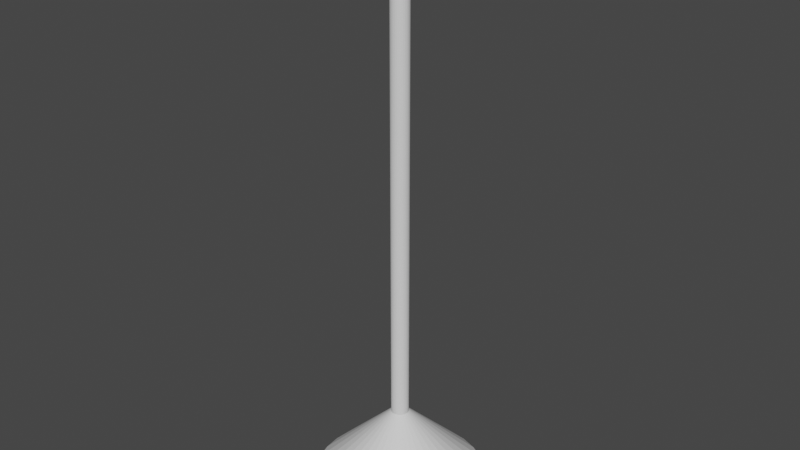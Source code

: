 # Source: Hanging_Light.blend  (saved by Blender 2.82.7; exported with 4.5.12 LTS)
import bpy
from mathutils import Matrix  # noqa: F401  (used for matrix-valued properties, if any)

bpy.ops.wm.read_factory_settings(use_empty=True)
scene = bpy.context.scene
scene.name = 'Scene'

# ---- collections
col_collection = bpy.data.collections.new('Collection'); scene.collection.children.link(col_collection)

# ---- world
world_world = bpy.data.worlds.new('World'); scene.world = world_world
world_world.use_nodes = True; world_world.node_tree.nodes.clear()
_N = world_world.node_tree.nodes; _L = world_world.node_tree.links
n0 = _N.new('ShaderNodeOutputWorld'); n0.name = 'World Output'; n0.location = (300, 300)
n1 = _N.new('ShaderNodeBackground'); n1.name = 'Background'; n1.location = (10, 300)
n1.inputs[0].default_value = (0.05088, 0.05088, 0.05088, 1.0)
_L.new(n1.outputs[0], n0.inputs[0])
n0.is_active_output = True
world_world.color = (0.05088, 0.05088, 0.05088)
world_world.use_sun_shadow = False
world_world.sun_shadow_jitter_overblur = 0.0

# ---- meshes
me_cone_002 = bpy.data.meshes.new('Cone.002')
me_cone_002.from_pydata([(0.0, 1.0, -0.5), (0.1951, 0.9808, -0.5), (0.3827, 0.9239, -0.5), (0.5556, 0.8315, -0.5), (0.7071, 0.7071, -0.5), (0.8315, 0.5556, -0.5), (0.9239, 0.3827, -0.5), (0.9808, 0.1951, -0.5), (1.0, 7.55e-08, -0.5), (0.9808, -0.1951, -0.5), (0.9239, -0.3827, -0.5), (0.8315, -0.5556, -0.5), (0.7071, -0.7071, -0.5), (0.5556, -0.8315, -0.5), (0.3827, -0.9239, -0.5), (0.1951, -0.9808, -0.5), (-3.258e-07, -1.0, -0.5), (-0.1951, -0.9808, -0.5), (-0.3827, -0.9239, -0.5), (-0.5556, -0.8315, -0.5), (-0.7071, -0.7071, -0.5), (-0.8315, -0.5556, -0.5), (-0.9239, -0.3827, -0.5), (0.0, 0.0, 0.5), (-0.9808, -0.1951, -0.5), (-1.0, 9.656e-07, -0.5), (-0.9808, 0.1951, -0.5), (-0.9239, 0.3827, -0.5), (-0.8315, 0.5556, -0.5), (-0.7071, 0.7071, -0.5), (-0.5556, 0.8315, -0.5), (-0.3827, 0.9239, -0.5), (-0.1951, 0.9808, -0.5), (0.0, 0.1, 6.0), (0.01951, 0.09808, 6.0), (0.03827, 0.09239, 6.0), (0.05556, 0.08315, 6.0), (0.07071, 0.07071, 6.0), (0.08315, 0.05556, 6.0), (0.09239, 0.03827, 6.0), (0.09808, 0.01951, 6.0), (0.1, 7.55e-09, 6.0), (0.09808, -0.01951, 6.0), (0.09239, -0.03827, 6.0), (0.08315, -0.05556, 6.0), (0.07071, -0.07071, 6.0), (0.05556, -0.08315, 6.0), (0.03827, -0.09239, 6.0), (0.01951, -0.09808, 6.0), (-3.258e-08, -0.1, 6.0), (-0.01951, -0.09808, 6.0), (-0.03827, -0.09239, 6.0), (-0.05556, -0.08315, 6.0), (-0.07071, -0.07071, 6.0), (-0.08315, -0.05556, 6.0), (-0.09239, -0.03827, 6.0), (-0.09808, -0.01951, 6.0), (-0.1, 9.656e-08, 6.0), (-0.09808, 0.01951, 6.0), (-0.09239, 0.03827, 6.0), (-0.08315, 0.05556, 6.0), (-0.07071, 0.07071, 6.0), (-0.05556, 0.08315, 6.0), (-0.03827, 0.09239, 6.0), (-0.01951, 0.09808, 6.0), (0.01951, 0.09808, 0.2), (0.0, 0.1, 0.2), (0.1561, 0.7846, -0.5), (0.0, 0.8, -0.5), (-0.01951, 0.09808, 0.2), (-0.1561, 0.7846, -0.5), (-0.03827, 0.09239, 0.2), (-0.3061, 0.7391, -0.5), (0.03827, 0.09239, 0.2), (0.3061, 0.7391, -0.5), (0.07071, 0.07071, 0.2), (0.05556, 0.08315, 0.2), (0.4445, 0.6652, -0.5), (0.5657, 0.5657, -0.5), (-0.05556, 0.08315, 0.2), (-0.07071, 0.07071, 0.2), (-0.5657, 0.5657, -0.5), (-0.4445, 0.6652, -0.5), (-0.08315, 0.05556, 0.2), (-0.6652, 0.4445, -0.5), (0.09239, 0.03827, 0.2), (0.09808, 0.01951, 0.2), (0.7391, 0.3061, -0.5), (0.7846, 0.1561, -0.5), (0.08315, 0.05556, 0.2), (0.6652, 0.4445, -0.5), (-0.09808, 0.01951, 0.2), (-0.1, 9.656e-08, 0.2), (-0.8, 7.725e-07, -0.5), (-0.7846, 0.1561, -0.5), (-0.09239, 0.03827, 0.2), (-0.7391, 0.3061, -0.5), (0.1, 7.55e-09, 0.2), (0.8, 6.04e-08, -0.5), (0.09808, -0.01951, 0.2), (0.7846, -0.1561, -0.5), (-0.09808, -0.01951, 0.2), (-0.7846, -0.1561, -0.5), (0.05556, -0.08315, 0.2), (0.07071, -0.07071, 0.2), (0.5657, -0.5657, -0.5), (0.4445, -0.6652, -0.5), (-0.03827, -0.09239, 0.2), (-0.01951, -0.09808, 0.2), (-0.1561, -0.7846, -0.5), (-0.3061, -0.7391, -0.5), (-0.07071, -0.07071, 0.2), (-0.08315, -0.05556, 0.2), (-0.5657, -0.5657, -0.5), (-0.6652, -0.4445, -0.5), (-0.09239, -0.03827, 0.2), (-0.7391, -0.3061, -0.5), (-0.05556, -0.08315, 0.2), (-0.4445, -0.6652, -0.5), (-3.258e-08, -0.1, 0.2), (-2.607e-07, -0.8, -0.5), (0.09239, -0.03827, 0.2), (0.7391, -0.3061, -0.5), (0.08315, -0.05556, 0.2), (0.6652, -0.4445, -0.5), (0.03827, -0.09239, 0.2), (0.3061, -0.7391, -0.5), (0.01951, -0.09808, 0.2), (0.1561, -0.7846, -0.5)], [], [(0, 23, 1), (1, 23, 2), (2, 23, 3), (3, 23, 4), (4, 23, 5), (5, 23, 6), (6, 23, 7), (7, 23, 8), (8, 23, 9), (9, 23, 10), (10, 23, 11), (11, 23, 12), (12, 23, 13), (13, 23, 14), (14, 23, 15), (15, 23, 16), (16, 23, 17), (17, 23, 18), (18, 23, 19), (19, 23, 20), (20, 23, 21), (21, 23, 22), (22, 23, 24), (24, 23, 25), (25, 23, 26), (26, 23, 27), (27, 23, 28), (28, 23, 29), (29, 23, 30), (30, 23, 31), (31, 23, 32), (32, 23, 0), (0, 1, 2, 3, 4, 5, 6, 7, 8, 98, 88, 87, 90, 78, 77, 74, 67, 68, 70, 72, 82, 81, 84, 96, 94, 93, 25, 26, 27, 28, 29, 30, 31, 32), (34, 33, 64, 63, 62, 61, 60, 59, 58, 57, 56, 55, 54, 53, 52, 51, 50, 49, 48, 47, 46, 45, 44, 43, 42, 41, 40, 39, 38, 37, 36, 35), (107, 108, 50, 51), (83, 95, 59, 60), (99, 97, 41, 42), (104, 123, 44, 45), (87, 85, 89, 90), (82, 79, 80, 81), (128, 127, 125, 126), (98, 97, 86, 88), (81, 80, 83, 84), (108, 119, 49, 50), (102, 101, 115, 116), (78, 75, 76, 77), (72, 71, 79, 82), (122, 121, 99, 100), (121, 99, 42, 43), (111, 117, 52, 53), (67, 65, 66, 68), (66, 69, 64, 33), (85, 89, 38, 39), (110, 107, 108, 109), (101, 115, 55, 56), (109, 108, 119, 120), (120, 119, 127, 128), (125, 103, 46, 47), (71, 79, 62, 63), (114, 112, 111, 113), (86, 85, 39, 40), (103, 104, 45, 46), (89, 75, 37, 38), (95, 91, 58, 59), (115, 112, 54, 55), (92, 101, 56, 57), (119, 127, 48, 49), (113, 111, 117, 118), (112, 111, 53, 54), (73, 65, 34, 35), (106, 103, 104, 105), (25, 93, 102, 116, 114, 113, 118, 110, 109, 120, 128, 126, 106, 105, 124, 122, 100, 98, 8, 9, 10, 11, 12, 13, 14, 15, 16, 17, 18, 19, 20, 21, 22, 24), (96, 95, 91, 94), (74, 73, 65, 67), (76, 73, 35, 36), (69, 71, 63, 64), (97, 86, 40, 41), (116, 115, 112, 114), (88, 86, 85, 87), (124, 123, 121, 122), (90, 89, 75, 78), (105, 104, 123, 124), (80, 83, 60, 61), (79, 80, 61, 62), (94, 91, 92, 93), (126, 125, 103, 106), (100, 99, 97, 98), (84, 83, 95, 96), (65, 66, 33, 34), (68, 66, 69, 70), (123, 121, 43, 44), (77, 76, 73, 74), (118, 117, 107, 110), (93, 92, 101, 102), (75, 76, 36, 37), (127, 125, 47, 48), (70, 69, 71, 72), (91, 92, 57, 58), (117, 107, 51, 52)])
_uv = me_cone_002.uv_layers.new(name='UVMap')
_uv.uv.foreach_set('vector', [0.25, 0.49, 0.25, 0.25, 0.2968, 0.4854, 0.2968, 0.4854, 0.25, 0.25, 0.3418, 0.4717, 0.3418, 0.4717, 0.25, 0.25, 0.3833, 0.4496, 0.3833, 0.4496, 0.25, 0.25, 0.4197, 0.4197, 0.4197, 0.4197, 0.25, 0.25, 0.4496, 0.3833, 0.4496, 0.3833, 0.25, 0.25, 0.4717, 0.3418, 0.4717, 0.3418, 0.25, 0.25, 0.4854, 0.2968, 0.4854, 0.2968, 0.25, 0.25, 0.49, 0.25, 0.49, 0.25, 0.25, 0.25, 0.4854, 0.2032, 0.4854, 0.2032, 0.25, 0.25, 0.4717, 0.1582, 0.4717, 0.1582, 0.25, 0.25, 0.4496, 0.1167, 0.4496, 0.1167, 0.25, 0.25, 0.4197, 0.08029, 0.4197, 0.08029, 0.25, 0.25, 0.3833, 0.05045, 0.3833, 0.05045, 0.25, 0.25, 0.3418, 0.02827, 0.3418, 0.02827, 0.25, 0.25, 0.2968, 0.01461, 0.2968, 0.01461, 0.25, 0.25, 0.25, 0.01, 0.25, 0.01, 0.25, 0.25, 0.2032, 0.01461, 0.2032, 0.01461, 0.25, 0.25, 0.1582, 0.02827, 0.1582, 0.02827, 0.25, 0.25, 0.1167, 0.05045, 0.1167, 0.05045, 0.25, 0.25, 0.08029, 0.08029, 0.08029, 0.08029, 0.25, 0.25, 0.05045, 0.1167, 0.05045, 0.1167, 0.25, 0.25, 0.02827, 0.1582, 0.02827, 0.1582, 0.25, 0.25, 0.01461, 0.2032, 0.01461, 0.2032, 0.25, 0.25, 0.01, 0.25, 0.01, 0.25, 0.25, 0.25, 0.01461, 0.2968, 0.01461, 0.2968, 0.25, 0.25, 0.02827, 0.3418, 0.02827, 0.3418, 0.25, 0.25, 0.05045, 0.3833, 0.05045, 0.3833, 0.25, 0.25, 0.08029, 0.4197, 0.08029, 0.4197, 0.25, 0.25, 0.1167, 0.4496, 0.1167, 0.4496, 0.25, 0.25, 0.1582, 0.4717, 0.1582, 0.4717, 0.25, 0.25, 0.2032, 0.4854, 0.2032, 0.4854, 0.25, 0.25, 0.25, 0.49, 0.75, 0.49, 0.7968, 0.4854, 0.8418, 0.4717, 0.8833, 0.4496, 0.9197, 0.4197, 0.9496, 0.3833, 0.9717, 0.3418, 0.9854, 0.2968, 0.99, 0.25, 0.942, 0.25, 0.9383, 0.2875, 0.9274, 0.3235, 0.9096, 0.3567, 0.8858, 0.3858, 0.8567, 0.4096, 0.8235, 0.4274, 0.7875, 0.4383, 0.75, 0.442, 0.7125, 0.4383, 0.6765, 0.4274, 0.6433, 0.4096, 0.6142, 0.3858, 0.5904, 0.3567, 0.5726, 0.3235, 0.5617, 0.2875, 0.558, 0.25, 0.51, 0.25, 0.5146, 0.2968, 0.5283, 0.3418, 0.5504, 0.3833, 0.5803, 0.4197, 0.6167, 0.4496, 0.6582, 0.4717, 0.7032, 0.4854, 0.2968, 0.4854, 0.25, 0.49, 0.2032, 0.4854, 0.1582, 0.4717, 0.1167, 0.4496, 0.08029, 0.4197, 0.05045, 0.3833, 0.02827, 0.3418, 0.01461, 0.2968, 0.01, 0.25, 0.01461, 0.2032, 0.02827, 0.1582, 0.05045, 0.1167, 0.08029, 0.08029, 0.1167, 0.05045, 0.1582, 0.02827, 0.2032, 0.01461, 0.25, 0.01, 0.2968, 0.01461, 0.3418, 0.02827, 0.3833, 0.05045, 0.4197, 0.08029, 0.4496, 0.1167, 0.4717, 0.1582, 0.4854, 0.2032, 0.49, 0.25, 0.4854, 0.2968, 0.4717, 0.3418, 0.4496, 0.3833, 0.4197, 0.4197, 0.3833, 0.4496, 0.3418, 0.4717, 0.4375, 0.5167, 0.4688, 0.5167, 0.4688, 1.0, 0.4375, 1.0, 0.1562, 0.5167, 0.1875, 0.5167, 0.1875, 1.0, 0.1562, 1.0, 0.7188, 0.5167, 0.75, 0.5167, 0.75, 1.0, 0.7188, 1.0, 0.625, 0.5167, 0.6562, 0.5167, 0.6562, 1.0, 0.625, 1.0, 0.4274, 0.3235, 0.2722, 0.2592, 0.27, 0.2633, 0.4096, 0.3567, 0.1433, 0.4096, 0.2367, 0.27, 0.233, 0.267, 0.1142, 0.3858, 0.2875, 0.06169, 0.2547, 0.2265, 0.2592, 0.2278, 0.3235, 0.07262, 0.442, 0.25, 0.274, 0.25, 0.2735, 0.2547, 0.4383, 0.2875, 0.1142, 0.3858, 0.233, 0.267, 0.23, 0.2633, 0.09036, 0.3567, 0.4688, 0.5167, 0.5, 0.5167, 0.5, 1.0, 0.4688, 1.0, 0.06169, 0.2125, 0.2265, 0.2453, 0.2278, 0.2408, 0.07262, 0.1765, 0.3858, 0.3858, 0.267, 0.267, 0.2633, 0.27, 0.3567, 0.4096, 0.1765, 0.4274, 0.2408, 0.2722, 0.2367, 0.27, 0.1433, 0.4096, 0.4274, 0.1765, 0.2722, 0.2408, 0.2735, 0.2453, 0.4383, 0.2125, 0.6875, 0.5167, 0.7188, 0.5167, 0.7188, 1.0, 0.6875, 1.0, 0.375, 0.5167, 0.4062, 0.5167, 0.4062, 1.0, 0.375, 1.0, 0.2875, 0.4383, 0.2547, 0.2735, 0.25, 0.274, 0.25, 0.442, 0.0, 0.5167, 0.03125, 0.5167, 0.03125, 1.0, 0.0, 1.0, 0.8125, 0.5167, 0.8438, 0.5167, 0.8438, 1.0, 0.8125, 1.0, 0.1765, 0.07262, 0.2408, 0.2278, 0.2453, 0.2265, 0.2125, 0.06169, 0.2812, 0.5167, 0.3125, 0.5167, 0.3125, 1.0, 0.2812, 1.0, 0.2125, 0.06169, 0.2453, 0.2265, 0.25, 0.226, 0.25, 0.058, 0.25, 0.058, 0.25, 0.226, 0.2547, 0.2265, 0.2875, 0.06169, 0.5625, 0.5167, 0.5938, 0.5167, 0.5938, 1.0, 0.5625, 1.0, 0.0625, 0.5167, 0.09375, 0.5167, 0.09375, 1.0, 0.0625, 1.0, 0.09036, 0.1433, 0.23, 0.2367, 0.233, 0.233, 0.1142, 0.1142, 0.7812, 0.5167, 0.8125, 0.5167, 0.8125, 1.0, 0.7812, 1.0, 0.5938, 0.5167, 0.625, 0.5167, 0.625, 1.0, 0.5938, 1.0, 0.8438, 0.5167, 0.875, 0.5167, 0.875, 1.0, 0.8438, 1.0, 0.1875, 0.5167, 0.2188, 0.5167, 0.2188, 1.0, 0.1875, 1.0, 0.3125, 0.5167, 0.3438, 0.5167, 0.3438, 1.0, 0.3125, 1.0, 0.25, 0.5167, 0.2812, 0.5167, 0.2812, 1.0, 0.25, 1.0, 0.5, 0.5167, 0.5312, 0.5167, 0.5312, 1.0, 0.5, 1.0, 0.1142, 0.1142, 0.233, 0.233, 0.2367, 0.23, 0.1433, 0.09036, 0.3438, 0.5167, 0.375, 0.5167, 0.375, 1.0, 0.3438, 1.0, 0.9375, 0.5167, 0.9688, 0.5167, 0.9688, 1.0, 0.9375, 1.0, 0.3567, 0.09036, 0.2633, 0.23, 0.267, 0.233, 0.3858, 0.1142, 0.51, 0.25, 0.558, 0.25, 0.5617, 0.2125, 0.5726, 0.1765, 0.5904, 0.1433, 0.6142, 0.1142, 0.6433, 0.09036, 0.6765, 0.07262, 0.7125, 0.06169, 0.75, 0.058, 0.7875, 0.06169, 0.8235, 0.07262, 0.8567, 0.09036, 0.8858, 0.1142, 0.9096, 0.1433, 0.9274, 0.1765, 0.9383, 0.2125, 0.942, 0.25, 0.99, 0.25, 0.9854, 0.2032, 0.9717, 0.1582, 0.9496, 0.1167, 0.9197, 0.08029, 0.8833, 0.05045, 0.8418, 0.02827, 0.7968, 0.01461, 0.75, 0.01, 0.7032, 0.01461, 0.6582, 0.02827, 0.6167, 0.05045, 0.5803, 0.08029, 0.5504, 0.1167, 0.5283, 0.1582, 0.5146, 0.2032, 0.07262, 0.3235, 0.2278, 0.2592, 0.2265, 0.2547, 0.06169, 0.2875, 0.3235, 0.4274, 0.2592, 0.2722, 0.2547, 0.2735, 0.2875, 0.4383, 0.9062, 0.5167, 0.9375, 0.5167, 0.9375, 1.0, 0.9062, 1.0, 0.03125, 0.5167, 0.0625, 0.5167, 0.0625, 1.0, 0.03125, 1.0, 0.75, 0.5167, 0.7812, 0.5167, 0.7812, 1.0, 0.75, 1.0, 0.07262, 0.1765, 0.2278, 0.2408, 0.23, 0.2367, 0.09036, 0.1433, 0.4383, 0.2875, 0.2735, 0.2547, 0.2722, 0.2592, 0.4274, 0.3235, 0.4096, 0.1433, 0.27, 0.2367, 0.2722, 0.2408, 0.4274, 0.1765, 0.4096, 0.3567, 0.27, 0.2633, 0.267, 0.267, 0.3858, 0.3858, 0.3858, 0.1142, 0.267, 0.233, 0.27, 0.2367, 0.4096, 0.1433, 0.125, 0.5167, 0.1562, 0.5167, 0.1562, 1.0, 0.125, 1.0, 0.09375, 0.5167, 0.125, 0.5167, 0.125, 1.0, 0.09375, 1.0, 0.06169, 0.2875, 0.2265, 0.2547, 0.226, 0.25, 0.058, 0.25, 0.3235, 0.07262, 0.2592, 0.2278, 0.2633, 0.23, 0.3567, 0.09036, 0.4383, 0.2125, 0.2735, 0.2453, 0.274, 0.25, 0.442, 0.25, 0.09036, 0.3567, 0.23, 0.2633, 0.2278, 0.2592, 0.07262, 0.3235, 0.9688, 0.5167, 1.0, 0.5167, 1.0, 1.0, 0.9688, 1.0, 0.25, 0.442, 0.25, 0.274, 0.2453, 0.2735, 0.2125, 0.4383, 0.6562, 0.5167, 0.6875, 0.5167, 0.6875, 1.0, 0.6562, 1.0, 0.3567, 0.4096, 0.2633, 0.27, 0.2592, 0.2722, 0.3235, 0.4274, 0.1433, 0.09036, 0.2367, 0.23, 0.2408, 0.2278, 0.1765, 0.07262, 0.058, 0.25, 0.226, 0.25, 0.2265, 0.2453, 0.06169, 0.2125, 0.875, 0.5167, 0.9062, 0.5167, 0.9062, 1.0, 0.875, 1.0, 0.5312, 0.5167, 0.5625, 0.5167, 0.5625, 1.0, 0.5312, 1.0, 0.2125, 0.4383, 0.2453, 0.2735, 0.2408, 0.2722, 0.1765, 0.4274, 0.2188, 0.5167, 0.25, 0.5167, 0.25, 1.0, 0.2188, 1.0, 0.4062, 0.5167, 0.4375, 0.5167, 0.4375, 1.0, 0.4062, 1.0])
me_cone_002.use_remesh_fix_poles = True
me_cone_002.use_remesh_preserve_attributes = False
me_cone_002.use_mirror_vertex_groups = False
me_cone_002.update()

# ---- objects
ob_cone = bpy.data.objects.new('Cone', me_cone_002)

# ---- transforms, parenting, visibility, modifiers, constraints
ob_cone.location = (0.0, 0.0, 0.0)
ob_cone.scale = (0.25, 0.25, 0.25)
ob_cone.lineart.crease_threshold = 0.0

# ---- collection membership
col_collection.objects.link(ob_cone)

# ---- scene / render settings (as saved in the file)
scene.frame_start = 1; scene.frame_end = 250; scene.frame_set(1)
scene.render.engine = 'BLENDER_EEVEE_NEXT'
scene.cycles.use_denoising = False
scene.cycles.samples = 128
scene.cycles.sampling_pattern = 'TABULATED_SOBOL'
scene.cycles.use_adaptive_sampling = False
scene.cycles.use_light_tree = False
scene.view_settings.view_transform = 'Filmic'
bpy.context.view_layer.update()

# ---- added for rendering (the .blend has no active camera and no usable light): camera, sun
cam_auto = bpy.data.cameras.new('AutoCamera')
cam_auto.lens = 50.0
cam_auto.sensor_width = 36.0
cam_auto.clip_end = 1000.0
ob_auto_camera = bpy.data.objects.new('AutoCamera', cam_auto)
scene.collection.objects.link(ob_auto_camera)
ob_auto_camera.location = (1.63967, -1.9676, 1.99923)
ob_auto_camera.rotation_euler = (1.09748, -7.21219e-08, 0.694738)
scene.camera = ob_auto_camera
light_auto_sun = bpy.data.lights.new('AutoSun', 'SUN')
light_auto_sun.energy = 3.0
light_auto_sun.angle = 0.0523599
ob_auto_sun = bpy.data.objects.new('AutoSun', light_auto_sun)
scene.collection.objects.link(ob_auto_sun)
ob_auto_sun.rotation_euler = (0.872665, 0.174533, 0.523599)
bpy.context.view_layer.update()
